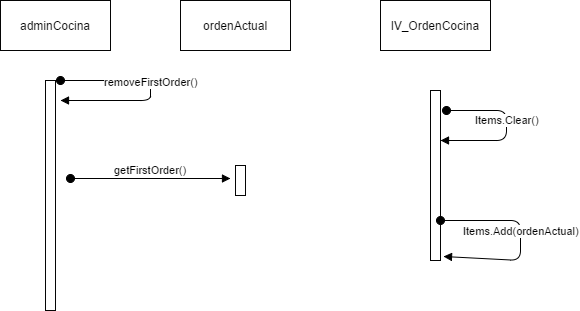

The diagram above was exported from draw.io. Its source (the exported page's mxGraphModel, read from the mxfile embedded in the PNG):
<mxGraphModel dx="786" dy="431" grid="1" gridSize="10" guides="1" tooltips="1" connect="1" arrows="1" fold="1" page="1" pageScale="1" pageWidth="850" pageHeight="1100" background="#ffffff" math="0" shadow="0">
  <root>
    <mxCell id="0" />
    <mxCell id="1" parent="0" />
    <mxCell id="2" value="adminCocina" style="html=1;strokeColor=#050505;fillColor=#FFFFFF;" vertex="1" parent="1">
      <mxGeometry x="70" y="40" width="110" height="50" as="geometry" />
    </mxCell>
    <mxCell id="3" value="lV_OrdenCocina" style="html=1;strokeColor=#050505;fillColor=#FFFFFF;" vertex="1" parent="1">
      <mxGeometry x="450" y="40" width="110" height="50" as="geometry" />
    </mxCell>
    <mxCell id="4" value="ordenActual" style="html=1;strokeColor=#050505;fillColor=#FFFFFF;" vertex="1" parent="1">
      <mxGeometry x="250" y="40" width="110" height="50" as="geometry" />
    </mxCell>
    <mxCell id="6" value="" style="html=1;points=[];perimeter=orthogonalPerimeter;strokeColor=#050505;fillColor=#FFFFFF;" vertex="1" parent="1">
      <mxGeometry x="115" y="120" width="10" height="230" as="geometry" />
    </mxCell>
    <mxCell id="8" value="" style="html=1;points=[];perimeter=orthogonalPerimeter;strokeColor=#050505;fillColor=#FFFFFF;" vertex="1" parent="1">
      <mxGeometry x="500" y="130" width="10" height="170" as="geometry" />
    </mxCell>
    <mxCell id="10" value="Items.Clear()" style="html=1;verticalAlign=bottom;startArrow=oval;startFill=1;endArrow=block;startSize=8;" edge="1" parent="1">
      <mxGeometry width="60" relative="1" as="geometry">
        <mxPoint x="516" y="150" as="sourcePoint" />
        <mxPoint x="510" y="180" as="targetPoint" />
        <Array as="points">
          <mxPoint x="576" y="150" />
          <mxPoint x="576" y="180" />
        </Array>
      </mxGeometry>
    </mxCell>
    <mxCell id="12" value="" style="html=1;points=[];perimeter=orthogonalPerimeter;strokeColor=#050505;fillColor=#FFFFFF;" vertex="1" parent="1">
      <mxGeometry x="305" y="205" width="10" height="30" as="geometry" />
    </mxCell>
    <mxCell id="13" value="getFirstOrder()" style="html=1;verticalAlign=bottom;startArrow=oval;startFill=1;endArrow=block;startSize=8;" edge="1" parent="1">
      <mxGeometry width="60" relative="1" as="geometry">
        <mxPoint x="140" y="218" as="sourcePoint" />
        <mxPoint x="300" y="218" as="targetPoint" />
      </mxGeometry>
    </mxCell>
    <mxCell id="14" value="Items.Add(ordenActual)" style="html=1;verticalAlign=bottom;startArrow=oval;startFill=1;endArrow=block;startSize=8;" edge="1" parent="1">
      <mxGeometry width="60" relative="1" as="geometry">
        <mxPoint x="510" y="260" as="sourcePoint" />
        <mxPoint x="513" y="296" as="targetPoint" />
        <Array as="points">
          <mxPoint x="590" y="260" />
          <mxPoint x="590" y="300" />
        </Array>
      </mxGeometry>
    </mxCell>
    <mxCell id="17" value="removeFirstOrder()" style="html=1;verticalAlign=bottom;startArrow=oval;startFill=1;endArrow=block;startSize=8;" edge="1" parent="1">
      <mxGeometry width="60" relative="1" as="geometry">
        <mxPoint x="130" y="120" as="sourcePoint" />
        <mxPoint x="130" y="140" as="targetPoint" />
        <Array as="points">
          <mxPoint x="220" y="120" />
          <mxPoint x="220" y="140" />
        </Array>
      </mxGeometry>
    </mxCell>
  </root>
</mxGraphModel>